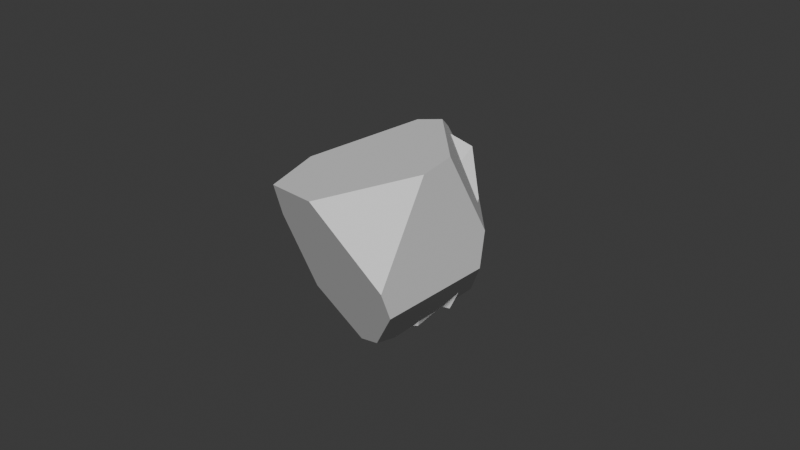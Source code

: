 # Source: rocks.blend  (saved by Blender 4.2.66; exported with 4.5.12 LTS)
import bpy
from mathutils import Matrix  # noqa: F401  (used for matrix-valued properties, if any)

bpy.ops.wm.read_factory_settings(use_empty=True)
scene = bpy.context.scene
scene.name = 'Scene'

# ---- collections
col_collection = bpy.data.collections.new('Collection'); scene.collection.children.link(col_collection)

# ---- world
world_world = bpy.data.worlds.new('World'); scene.world = world_world
world_world.use_nodes = True; world_world.node_tree.nodes.clear()
_N = world_world.node_tree.nodes; _L = world_world.node_tree.links
n0 = _N.new('ShaderNodeOutputWorld'); n0.name = 'World Output'; n0.location = (300, 300)
n1 = _N.new('ShaderNodeBackground'); n1.name = 'Background'; n1.location = (10, 300)
n1.inputs[0].default_value = (0.05088, 0.05088, 0.05088, 1.0)
_L.new(n1.outputs[0], n0.inputs[0])
n0.is_active_output = True
world_world.color = (0.05088, 0.05088, 0.05088)
world_world.sun_shadow_jitter_overblur = 0.0

# ---- meshes
me_sphere = bpy.data.meshes.new('Sphere')
me_sphere.from_pydata([(0.0854, -0.6255, -0.1726), (-0.7707, -0.8303, -0.05263), (-0.5139, 0.1055, -0.1345), (-0.6727, -0.4269, 0.9067), (-0.3569, -1.083, 0.2951), (-0.882, -0.865, 0.1546), (-0.05287, -1.054, 0.2979), (0.2769, -0.6731, -0.125), (-0.2422, -0.3969, 0.9016), (-0.1961, 0.2872, 0.7853), (0.2159, -0.7011, 0.5947), (-0.8958, -0.3112, 0.887), (-0.5495, 0.3475, 0.775), (0.2375, 0.5917, 0.2688), (0.24, 0.4545, 0.4385), (0.5749, -0.2886, 0.09805), (0.5536, -0.2861, 0.292), (0.5766, -0.02943, 0.2441), (0.6033, 0.001919, 0.1991), (-1.233, -0.4719, 0.4211), (-1.202, -0.3454, 0.6096), (-1.226, -0.1684, 0.4637), (-0.357, 0.78, 0.1329), (-0.5937, 0.7286, 0.03888), (-0.7673, 0.6771, 0.334), (-0.8496, 0.6684, 0.2591)], [], [(16, 10, 6, 7, 15), (24, 22, 23, 25), (0, 1, 2), (20, 21, 19), (7, 6, 4, 5, 1, 0), (17, 18, 13, 14), (3, 4, 6, 10, 8), (9, 12, 11, 3, 8), (22, 24, 12, 9, 14, 13), (10, 16, 17, 14, 9, 8), (17, 16, 15, 18), (24, 25, 21, 20, 11, 12), (25, 23, 2, 1, 5, 19, 21), (11, 20, 19, 5, 4, 3), (18, 15, 7, 0, 2, 23, 22, 13)])
_uv = me_sphere.uv_layers.new(name='UVMap')
_uv.uv.foreach_set('vector', [0.4798, 0.5677, 0.3886, 0.6739, 0.3075, 0.569, 0.382, 0.4375, 0.4752, 0.5107, 0.8141, 0.5826, 0.7445, 0.5195, 0.7711, 0.4898, 0.8124, 0.5564, 0.3541, 0.4195, 0.1881, 0.4562, 0.6403, 0.4321, 0.04964, 0.679, 0.3887, 0.625, 0.05533, 0.6105, 0.382, 0.4375, 0.3075, 0.569, 0.2562, 0.5681, 0.1615, 0.4919, 0.1881, 0.4562, 0.3541, 0.4195, 0.5241, 0.5515, 0.5256, 0.5433, 0.6414, 0.5651, 0.6288, 0.6176, 0.1533, 0.8084, 0.2562, 0.5681, 0.3075, 0.569, 0.3886, 0.6739, 0.3057, 0.8059, 0.6932, 0.7482, 0.783, 0.7438, 0.2076, 0.7985, 0.1533, 0.8084, 0.3057, 0.8059, 0.7445, 0.5195, 0.8141, 0.5826, 0.783, 0.7438, 0.6932, 0.7482, 0.6288, 0.6176, 0.6414, 0.5651, 0.3886, 0.6739, 0.4798, 0.5677, 0.5241, 0.5515, 0.6288, 0.6176, 0.6932, 0.7482, 0.3057, 0.8059, 0.5241, 0.5515, 0.4798, 0.5677, 0.4752, 0.5107, 0.5256, 0.5433, 0.8141, 0.5826, 0.8124, 0.5564, 0.3887, 0.625, 0.04964, 0.679, 0.2076, 0.7985, 0.783, 0.7438, 0.8124, 0.5564, 0.7711, 0.4898, 0.6403, 0.4321, 0.1881, 0.4562, 0.1615, 0.4919, 0.05533, 0.6105, 0.3887, 0.625, 0.2076, 0.7985, 0.04964, 0.679, 0.05533, 0.6105, 0.1615, 0.4919, 0.2562, 0.5681, 0.1533, 0.8084, 0.5256, 0.5433, 0.4752, 0.5107, 0.382, 0.4375, 0.3541, 0.4195, 0.6403, 0.4321, 0.7711, 0.4898, 0.7445, 0.5195, 0.6414, 0.5651])
me_sphere.update()
me_sphere_001 = bpy.data.meshes.new('Sphere.001')
me_sphere_001.from_pydata([(-0.1701, -0.462, -0.731), (-1.019, -0.6082, -0.62), (-0.7471, 0.2986, -0.6898), (-0.9121, -0.2671, 0.3413), (-0.6137, -0.9007, -0.2736), (-1.165, -0.7162, -0.5096), (-0.309, -0.887, -0.2707), (0.01305, -0.5015, -0.6766), (-0.4445, -0.2454, 0.3433), (-0.3132, 0.4492, 0.2432), (-0.03502, -0.5784, 0.02728), (-1.132, -0.1398, 0.3222), (-0.7667, 0.5087, 0.2137), (0.003185, 0.7153, -0.2741), (0.1307, 0.5899, -0.1021), (0.3155, -0.1488, -0.4474), (0.3438, -0.1201, -0.2677), (0.3491, 0.1105, -0.319), (0.35, 0.1216, -0.3444), (-1.472, -0.2566, -0.1445), (-1.438, -0.1429, 0.04468), (-1.457, 0.0438, -0.1003), (-0.5783, 0.9356, -0.415), (-0.8162, 0.9213, -0.5075), (-0.9741, 0.8746, -0.2254), (-1.056, 0.8743, -0.3004)], [], [(16, 10, 6, 7, 15), (24, 22, 23, 25), (0, 1, 2), (20, 21, 19), (7, 6, 4, 5, 1, 0), (17, 18, 13, 14), (3, 4, 6, 10, 8), (9, 12, 11, 3, 8), (22, 24, 12, 9, 14, 13), (10, 16, 17, 14, 9, 8), (17, 16, 15, 18), (24, 25, 21, 20, 11, 12), (25, 23, 2, 1, 5, 19, 21), (11, 20, 19, 5, 4, 3), (18, 15, 7, 0, 2, 23, 22, 13)])
_uv = me_sphere_001.uv_layers.new(name='UVMap')
_uv.uv.foreach_set('vector', [0.4798, 0.5677, 0.3886, 0.6739, 0.3075, 0.569, 0.382, 0.4375, 0.4752, 0.5107, 0.8141, 0.5826, 0.7445, 0.5195, 0.7711, 0.4898, 0.8124, 0.5564, 0.3541, 0.4195, 0.1881, 0.4562, 0.6403, 0.4321, 0.04964, 0.679, 0.3887, 0.625, 0.05533, 0.6105, 0.382, 0.4375, 0.3075, 0.569, 0.2562, 0.5681, 0.1615, 0.4919, 0.1881, 0.4562, 0.3541, 0.4195, 0.5241, 0.5515, 0.5256, 0.5433, 0.6414, 0.5651, 0.6288, 0.6176, 0.1533, 0.8084, 0.2562, 0.5681, 0.3075, 0.569, 0.3886, 0.6739, 0.3057, 0.8059, 0.6932, 0.7482, 0.783, 0.7438, 0.2076, 0.7985, 0.1533, 0.8084, 0.3057, 0.8059, 0.7445, 0.5195, 0.8141, 0.5826, 0.783, 0.7438, 0.6932, 0.7482, 0.6288, 0.6176, 0.6414, 0.5651, 0.3886, 0.6739, 0.4798, 0.5677, 0.5241, 0.5515, 0.6288, 0.6176, 0.6932, 0.7482, 0.3057, 0.8059, 0.5241, 0.5515, 0.4798, 0.5677, 0.4752, 0.5107, 0.5256, 0.5433, 0.8141, 0.5826, 0.8124, 0.5564, 0.3887, 0.625, 0.04964, 0.679, 0.2076, 0.7985, 0.783, 0.7438, 0.8124, 0.5564, 0.7711, 0.4898, 0.6403, 0.4321, 0.1881, 0.4562, 0.1615, 0.4919, 0.05533, 0.6105, 0.3887, 0.625, 0.2076, 0.7985, 0.04964, 0.679, 0.05533, 0.6105, 0.1615, 0.4919, 0.2562, 0.5681, 0.1533, 0.8084, 0.5256, 0.5433, 0.4752, 0.5107, 0.382, 0.4375, 0.3541, 0.4195, 0.6403, 0.4321, 0.7711, 0.4898, 0.7445, 0.5195, 0.6414, 0.5651])
me_sphere_001.update()
me_sphere_002 = bpy.data.meshes.new('Sphere.002')
me_sphere_002.from_pydata([(-0.05697, -0.7567, -0.2731), (-0.9195, -0.9503, -0.154), (-0.6788, -0.04269, -0.2259), (-0.7907, -0.597, 0.7366), (-0.5057, -1.203, 0.1938), (-1.062, -1.058, -0.04295), (-0.2016, -1.174, 0.1965), (0.164, -0.8123, -0.2208), (-0.3181, -0.7144, 0.727), (-0.3449, 0.1672, 0.6839), (0.0671, -0.8211, 0.4934), (-1.151, -0.2459, 0.7024), (-0.6982, 0.2275, 0.6736), (0.07706, 0.4566, 0.1785), (0.0912, 0.3345, 0.3371), (0.4254, -0.3873, 0.004127), (0.4048, -0.4061, 0.1907), (0.4278, -0.1494, 0.1428), (0.4517, -0.1101, 0.1067), (-1.394, -0.5511, 0.3044), (-1.321, -0.3212, 0.5504), (-1.392, 0.0184, 0.3629), (-0.5226, 0.6249, 0.04444), (-0.7679, 0.584, -0.04766), (-0.9161, 0.5571, 0.2327), (-0.9983, 0.5484, 0.1577)], [], [(16, 10, 6, 7, 15), (24, 22, 23, 25), (0, 1, 2), (20, 21, 19), (7, 6, 4, 5, 1, 0), (17, 18, 13, 14), (3, 4, 6, 10, 8), (9, 12, 11, 3, 8), (22, 24, 12, 9, 14, 13), (10, 16, 17, 14, 9, 8), (17, 16, 15, 18), (24, 25, 21, 20, 11, 12), (25, 23, 2, 1, 5, 19, 21), (11, 20, 19, 5, 4, 3), (18, 15, 7, 0, 2, 23, 22, 13)])
_uv = me_sphere_002.uv_layers.new(name='UVMap')
_uv.uv.foreach_set('vector', [0.4798, 0.5677, 0.3886, 0.6739, 0.3075, 0.569, 0.382, 0.4375, 0.4752, 0.5107, 0.8141, 0.5826, 0.7445, 0.5195, 0.7711, 0.4898, 0.8124, 0.5564, 0.3541, 0.4195, 0.1881, 0.4562, 0.6403, 0.4321, 0.04964, 0.679, 0.3887, 0.625, 0.05533, 0.6105, 0.382, 0.4375, 0.3075, 0.569, 0.2562, 0.5681, 0.1615, 0.4919, 0.1881, 0.4562, 0.3541, 0.4195, 0.5241, 0.5515, 0.5256, 0.5433, 0.6414, 0.5651, 0.6288, 0.6176, 0.1533, 0.8084, 0.2562, 0.5681, 0.3075, 0.569, 0.3886, 0.6739, 0.3057, 0.8059, 0.6932, 0.7482, 0.783, 0.7438, 0.2076, 0.7985, 0.1533, 0.8084, 0.3057, 0.8059, 0.7445, 0.5195, 0.8141, 0.5826, 0.783, 0.7438, 0.6932, 0.7482, 0.6288, 0.6176, 0.6414, 0.5651, 0.3886, 0.6739, 0.4798, 0.5677, 0.5241, 0.5515, 0.6288, 0.6176, 0.6932, 0.7482, 0.3057, 0.8059, 0.5241, 0.5515, 0.4798, 0.5677, 0.4752, 0.5107, 0.5256, 0.5433, 0.8141, 0.5826, 0.8124, 0.5564, 0.3887, 0.625, 0.04964, 0.679, 0.2076, 0.7985, 0.783, 0.7438, 0.8124, 0.5564, 0.7711, 0.4898, 0.6403, 0.4321, 0.1881, 0.4562, 0.1615, 0.4919, 0.05533, 0.6105, 0.3887, 0.625, 0.2076, 0.7985, 0.04964, 0.679, 0.05533, 0.6105, 0.1615, 0.4919, 0.2562, 0.5681, 0.1533, 0.8084, 0.5256, 0.5433, 0.4752, 0.5107, 0.382, 0.4375, 0.3541, 0.4195, 0.6403, 0.4321, 0.7711, 0.4898, 0.7445, 0.5195, 0.6414, 0.5651])
me_sphere_002.update()
me_sphere_003 = bpy.data.meshes.new('Sphere.003')
me_sphere_003.from_pydata([(-0.1732, -0.4568, -0.7181), (-1.022, -0.603, -0.6071), (-0.7501, 0.3038, -0.6769), (-0.9151, -0.262, 0.3542), (-0.6167, -0.8955, -0.2607), (-1.168, -0.7111, -0.4967), (-0.312, -0.8818, -0.2578), (0.01001, -0.4963, -0.6637), (-0.4476, -0.2402, 0.3563), (-0.3163, 0.4543, 0.2561), (-0.03806, -0.5732, 0.04022), (-1.135, -0.1346, 0.3351), (-0.7698, 0.5138, 0.2267), (0.0001432, 0.7204, -0.2612), (0.1277, 0.595, -0.08918), (0.3125, -0.1437, -0.4345), (0.3407, -0.115, -0.2547), (0.3461, 0.1156, -0.306), (0.347, 0.1267, -0.3315), (-1.475, -0.2514, -0.1316), (-1.441, -0.1377, 0.05761), (-1.46, 0.04896, -0.08739), (-0.5813, 0.9407, -0.4021), (-0.8192, 0.9264, -0.4945), (-0.9772, 0.8798, -0.2125), (-1.059, 0.8795, -0.2875)], [], [(16, 10, 6, 7, 15), (24, 22, 23, 25), (0, 1, 2), (20, 21, 19), (7, 6, 4, 5, 1, 0), (17, 18, 13, 14), (3, 4, 6, 10, 8), (9, 12, 11, 3, 8), (22, 24, 12, 9, 14, 13), (10, 16, 17, 14, 9, 8), (17, 16, 15, 18), (24, 25, 21, 20, 11, 12), (25, 23, 2, 1, 5, 19, 21), (11, 20, 19, 5, 4, 3), (18, 15, 7, 0, 2, 23, 22, 13)])
_uv = me_sphere_003.uv_layers.new(name='UVMap')
_uv.uv.foreach_set('vector', [0.4798, 0.5677, 0.3886, 0.6739, 0.3075, 0.569, 0.382, 0.4375, 0.4752, 0.5107, 0.8141, 0.5826, 0.7445, 0.5195, 0.7711, 0.4898, 0.8124, 0.5564, 0.3541, 0.4195, 0.1881, 0.4562, 0.6403, 0.4321, 0.04964, 0.679, 0.3887, 0.625, 0.05533, 0.6105, 0.382, 0.4375, 0.3075, 0.569, 0.2562, 0.5681, 0.1615, 0.4919, 0.1881, 0.4562, 0.3541, 0.4195, 0.5241, 0.5515, 0.5256, 0.5433, 0.6414, 0.5651, 0.6288, 0.6176, 0.1533, 0.8084, 0.2562, 0.5681, 0.3075, 0.569, 0.3886, 0.6739, 0.3057, 0.8059, 0.6932, 0.7482, 0.783, 0.7438, 0.2076, 0.7985, 0.1533, 0.8084, 0.3057, 0.8059, 0.7445, 0.5195, 0.8141, 0.5826, 0.783, 0.7438, 0.6932, 0.7482, 0.6288, 0.6176, 0.6414, 0.5651, 0.3886, 0.6739, 0.4798, 0.5677, 0.5241, 0.5515, 0.6288, 0.6176, 0.6932, 0.7482, 0.3057, 0.8059, 0.5241, 0.5515, 0.4798, 0.5677, 0.4752, 0.5107, 0.5256, 0.5433, 0.8141, 0.5826, 0.8124, 0.5564, 0.3887, 0.625, 0.04964, 0.679, 0.2076, 0.7985, 0.783, 0.7438, 0.8124, 0.5564, 0.7711, 0.4898, 0.6403, 0.4321, 0.1881, 0.4562, 0.1615, 0.4919, 0.05533, 0.6105, 0.3887, 0.625, 0.2076, 0.7985, 0.04964, 0.679, 0.05533, 0.6105, 0.1615, 0.4919, 0.2562, 0.5681, 0.1533, 0.8084, 0.5256, 0.5433, 0.4752, 0.5107, 0.382, 0.4375, 0.3541, 0.4195, 0.6403, 0.4321, 0.7711, 0.4898, 0.7445, 0.5195, 0.6414, 0.5651])
me_sphere_003.update()

# ---- objects
ob_sphere = bpy.data.objects.new('Sphere', me_sphere)
ob_sphere_001 = bpy.data.objects.new('Sphere.001', me_sphere_001)
ob_sphere_002 = bpy.data.objects.new('Sphere.002', me_sphere_002)
ob_sphere_003 = bpy.data.objects.new('Sphere.003', me_sphere_003)

# ---- transforms, parenting, visibility, modifiers, constraints
ob_sphere.location = (-2.98e-08, -3.725e-09, 0.0)
ob_sphere.rotation_euler = (-0.5777, 0.5107, -0.2401)
ob_sphere.scale = (0.7877, 0.7877, 1.597)
ob_sphere_001.location = (0.0, 9.313e-10, 0.0)
ob_sphere_001.rotation_euler = (-4.373e-07, 2.03, -2.715e-07)
ob_sphere_001.scale = (0.99, 0.7652, 2.571)
ob_sphere_002.location = (2.98e-08, 0.0, 0.0)
ob_sphere_002.rotation_euler = (-0.7488, 0.5292, 0.5297)
ob_sphere_002.scale = (1.451, 1.317, 3.636)
ob_sphere_003.location = (0.0, 0.0, -3.725e-09)
ob_sphere_003.rotation_euler = (0.08348, 1.992, 2.022)
ob_sphere_003.scale = (2.127, 1.801, 6.285)

# ---- collection membership
col_collection.objects.link(ob_sphere)
col_collection.objects.link(ob_sphere_001)
col_collection.objects.link(ob_sphere_002)
col_collection.objects.link(ob_sphere_003)

# ---- scene / render settings (as saved in the file)
scene.frame_start = 1; scene.frame_end = 250; scene.frame_set(1)
scene.render.engine = 'BLENDER_EEVEE_NEXT'
bpy.context.view_layer.update()

# ---- added for rendering (the .blend has no active camera and no usable light): camera, sun
cam_auto = bpy.data.cameras.new('AutoCamera')
cam_auto.lens = 50.0
cam_auto.sensor_width = 36.0
cam_auto.clip_end = 1000.0
ob_auto_camera = bpy.data.objects.new('AutoCamera', cam_auto)
scene.collection.objects.link(ob_auto_camera)
ob_auto_camera.location = (11.3288, -14.0035, 10.5291)
ob_auto_camera.rotation_euler = (1.09748, -7.21219e-08, 0.694738)
scene.camera = ob_auto_camera
light_auto_sun = bpy.data.lights.new('AutoSun', 'SUN')
light_auto_sun.energy = 3.0
light_auto_sun.angle = 0.0523599
ob_auto_sun = bpy.data.objects.new('AutoSun', light_auto_sun)
scene.collection.objects.link(ob_auto_sun)
ob_auto_sun.rotation_euler = (0.872665, 0.174533, 0.523599)
bpy.context.view_layer.update()
